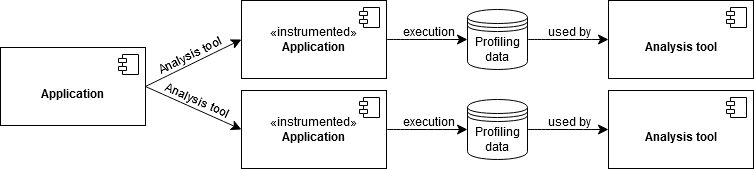

The diagram above was exported from draw.io. Its source (the exported page's mxGraphModel, read from the mxfile embedded in the PNG):
<mxGraphModel dx="2261" dy="792" grid="1" gridSize="10" guides="1" tooltips="1" connect="1" arrows="1" fold="1" page="1" pageScale="1" pageWidth="827" pageHeight="1169" math="0" shadow="0">
  <root>
    <mxCell id="0" />
    <mxCell id="1" parent="0" />
    <mxCell id="8-DTEtAoFvwowYx7xC6E-1" value="&lt;div&gt;«instrumented»&lt;/div&gt;&lt;b&gt;Application&lt;/b&gt;" style="html=1;dropTarget=0;whiteSpace=wrap;" vertex="1" parent="1">
      <mxGeometry x="11" y="27" width="145" height="78" as="geometry" />
    </mxCell>
    <mxCell id="8-DTEtAoFvwowYx7xC6E-2" value="" style="shape=module;jettyWidth=8;jettyHeight=4;html=1;" vertex="1" parent="8-DTEtAoFvwowYx7xC6E-1">
      <mxGeometry x="1" width="20" height="20" relative="1" as="geometry">
        <mxPoint x="-27" y="7" as="offset" />
      </mxGeometry>
    </mxCell>
    <mxCell id="8-DTEtAoFvwowYx7xC6E-3" value="&lt;br&gt;&lt;b&gt;Application&lt;/b&gt;" style="html=1;dropTarget=0;whiteSpace=wrap;" vertex="1" parent="1">
      <mxGeometry x="-230" y="74" width="145" height="78" as="geometry" />
    </mxCell>
    <mxCell id="8-DTEtAoFvwowYx7xC6E-4" value="" style="shape=module;jettyWidth=8;jettyHeight=4;html=1;" vertex="1" parent="8-DTEtAoFvwowYx7xC6E-3">
      <mxGeometry x="1" width="20" height="20" relative="1" as="geometry">
        <mxPoint x="-27" y="7" as="offset" />
      </mxGeometry>
    </mxCell>
    <mxCell id="8-DTEtAoFvwowYx7xC6E-5" value="" style="endArrow=classic;html=1;rounded=0;fontSize=12;startSize=8;endSize=8;curved=1;exitX=1;exitY=0.5;exitDx=0;exitDy=0;entryX=0;entryY=0.5;entryDx=0;entryDy=0;" edge="1" parent="1" source="8-DTEtAoFvwowYx7xC6E-3" target="8-DTEtAoFvwowYx7xC6E-1">
      <mxGeometry width="50" height="50" relative="1" as="geometry">
        <mxPoint x="175" y="195" as="sourcePoint" />
        <mxPoint x="225" y="145" as="targetPoint" />
      </mxGeometry>
    </mxCell>
    <mxCell id="8-DTEtAoFvwowYx7xC6E-6" value="&lt;div&gt;Analysis tool&lt;/div&gt;" style="edgeLabel;html=1;align=center;verticalAlign=middle;resizable=0;points=[];fontSize=12;rotation=334;" vertex="1" connectable="0" parent="8-DTEtAoFvwowYx7xC6E-5">
      <mxGeometry y="9" relative="1" as="geometry">
        <mxPoint as="offset" />
      </mxGeometry>
    </mxCell>
    <mxCell id="8-DTEtAoFvwowYx7xC6E-7" value="Profiling data" style="shape=datastore;whiteSpace=wrap;html=1;" vertex="1" parent="1">
      <mxGeometry x="237" y="36" width="60" height="60" as="geometry" />
    </mxCell>
    <mxCell id="8-DTEtAoFvwowYx7xC6E-8" value="" style="endArrow=classic;html=1;rounded=0;fontSize=12;startSize=8;endSize=8;curved=1;exitX=1;exitY=0.5;exitDx=0;exitDy=0;entryX=0;entryY=0.5;entryDx=0;entryDy=0;" edge="1" parent="1" source="8-DTEtAoFvwowYx7xC6E-1" target="8-DTEtAoFvwowYx7xC6E-7">
      <mxGeometry width="50" height="50" relative="1" as="geometry">
        <mxPoint x="211" y="123" as="sourcePoint" />
        <mxPoint x="332" y="23" as="targetPoint" />
      </mxGeometry>
    </mxCell>
    <mxCell id="8-DTEtAoFvwowYx7xC6E-9" value="execution" style="edgeLabel;html=1;align=center;verticalAlign=middle;resizable=0;points=[];fontSize=12;rotation=0;" vertex="1" connectable="0" parent="8-DTEtAoFvwowYx7xC6E-8">
      <mxGeometry y="9" relative="1" as="geometry">
        <mxPoint as="offset" />
      </mxGeometry>
    </mxCell>
    <mxCell id="8-DTEtAoFvwowYx7xC6E-10" value="&lt;br&gt;&lt;b&gt;Analysis tool&lt;/b&gt;" style="html=1;dropTarget=0;whiteSpace=wrap;" vertex="1" parent="1">
      <mxGeometry x="378" y="117" width="145" height="78" as="geometry" />
    </mxCell>
    <mxCell id="8-DTEtAoFvwowYx7xC6E-11" value="" style="shape=module;jettyWidth=8;jettyHeight=4;html=1;" vertex="1" parent="8-DTEtAoFvwowYx7xC6E-10">
      <mxGeometry x="1" width="20" height="20" relative="1" as="geometry">
        <mxPoint x="-27" y="7" as="offset" />
      </mxGeometry>
    </mxCell>
    <mxCell id="8-DTEtAoFvwowYx7xC6E-12" value="&lt;br&gt;&lt;b&gt;Analysis tool&lt;/b&gt;" style="html=1;dropTarget=0;whiteSpace=wrap;" vertex="1" parent="1">
      <mxGeometry x="378" y="27" width="145" height="78" as="geometry" />
    </mxCell>
    <mxCell id="8-DTEtAoFvwowYx7xC6E-13" value="" style="shape=module;jettyWidth=8;jettyHeight=4;html=1;" vertex="1" parent="8-DTEtAoFvwowYx7xC6E-12">
      <mxGeometry x="1" width="20" height="20" relative="1" as="geometry">
        <mxPoint x="-27" y="7" as="offset" />
      </mxGeometry>
    </mxCell>
    <mxCell id="8-DTEtAoFvwowYx7xC6E-14" value="" style="endArrow=classic;html=1;rounded=0;fontSize=12;startSize=8;endSize=8;curved=1;exitX=1;exitY=0.5;exitDx=0;exitDy=0;entryX=0;entryY=0.5;entryDx=0;entryDy=0;" edge="1" parent="1" source="8-DTEtAoFvwowYx7xC6E-7" target="8-DTEtAoFvwowYx7xC6E-12">
      <mxGeometry width="50" height="50" relative="1" as="geometry">
        <mxPoint x="307" y="123" as="sourcePoint" />
        <mxPoint x="388" y="123" as="targetPoint" />
      </mxGeometry>
    </mxCell>
    <mxCell id="8-DTEtAoFvwowYx7xC6E-15" value="used by" style="edgeLabel;html=1;align=center;verticalAlign=middle;resizable=0;points=[];fontSize=12;rotation=0;" vertex="1" connectable="0" parent="8-DTEtAoFvwowYx7xC6E-14">
      <mxGeometry y="9" relative="1" as="geometry">
        <mxPoint as="offset" />
      </mxGeometry>
    </mxCell>
    <mxCell id="8-DTEtAoFvwowYx7xC6E-16" value="" style="endArrow=classic;html=1;rounded=0;fontSize=12;startSize=8;endSize=8;curved=1;exitX=1;exitY=0.5;exitDx=0;exitDy=0;entryX=0;entryY=0.5;entryDx=0;entryDy=0;" edge="1" parent="1" source="8-DTEtAoFvwowYx7xC6E-18" target="8-DTEtAoFvwowYx7xC6E-10">
      <mxGeometry width="50" height="50" relative="1" as="geometry">
        <mxPoint x="317" y="133" as="sourcePoint" />
        <mxPoint x="398" y="133" as="targetPoint" />
      </mxGeometry>
    </mxCell>
    <mxCell id="8-DTEtAoFvwowYx7xC6E-17" value="used by" style="edgeLabel;html=1;align=center;verticalAlign=middle;resizable=0;points=[];fontSize=12;rotation=0;" vertex="1" connectable="0" parent="8-DTEtAoFvwowYx7xC6E-16">
      <mxGeometry y="9" relative="1" as="geometry">
        <mxPoint as="offset" />
      </mxGeometry>
    </mxCell>
    <mxCell id="8-DTEtAoFvwowYx7xC6E-18" value="Profiling data" style="shape=datastore;whiteSpace=wrap;html=1;" vertex="1" parent="1">
      <mxGeometry x="237" y="126" width="60" height="60" as="geometry" />
    </mxCell>
    <mxCell id="8-DTEtAoFvwowYx7xC6E-19" value="&lt;div&gt;«instrumented»&lt;/div&gt;&lt;b&gt;Application&lt;/b&gt;" style="html=1;dropTarget=0;whiteSpace=wrap;" vertex="1" parent="1">
      <mxGeometry x="11" y="117" width="145" height="78" as="geometry" />
    </mxCell>
    <mxCell id="8-DTEtAoFvwowYx7xC6E-20" value="" style="shape=module;jettyWidth=8;jettyHeight=4;html=1;" vertex="1" parent="8-DTEtAoFvwowYx7xC6E-19">
      <mxGeometry x="1" width="20" height="20" relative="1" as="geometry">
        <mxPoint x="-27" y="7" as="offset" />
      </mxGeometry>
    </mxCell>
    <mxCell id="8-DTEtAoFvwowYx7xC6E-21" value="" style="endArrow=classic;html=1;rounded=0;fontSize=12;startSize=8;endSize=8;curved=1;exitX=1;exitY=0.5;exitDx=0;exitDy=0;entryX=0;entryY=0.5;entryDx=0;entryDy=0;" edge="1" parent="1" source="8-DTEtAoFvwowYx7xC6E-19" target="8-DTEtAoFvwowYx7xC6E-18">
      <mxGeometry width="50" height="50" relative="1" as="geometry">
        <mxPoint x="166" y="76" as="sourcePoint" />
        <mxPoint x="260" y="76" as="targetPoint" />
      </mxGeometry>
    </mxCell>
    <mxCell id="8-DTEtAoFvwowYx7xC6E-22" value="execution" style="edgeLabel;html=1;align=center;verticalAlign=middle;resizable=0;points=[];fontSize=12;rotation=0;" vertex="1" connectable="0" parent="8-DTEtAoFvwowYx7xC6E-21">
      <mxGeometry y="9" relative="1" as="geometry">
        <mxPoint as="offset" />
      </mxGeometry>
    </mxCell>
    <mxCell id="8-DTEtAoFvwowYx7xC6E-23" value="" style="endArrow=classic;html=1;rounded=0;fontSize=12;startSize=8;endSize=8;curved=1;exitX=1;exitY=0.5;exitDx=0;exitDy=0;entryX=0;entryY=0.5;entryDx=0;entryDy=0;" edge="1" parent="1" source="8-DTEtAoFvwowYx7xC6E-3" target="8-DTEtAoFvwowYx7xC6E-19">
      <mxGeometry width="50" height="50" relative="1" as="geometry">
        <mxPoint x="-60" y="123" as="sourcePoint" />
        <mxPoint x="21" y="76" as="targetPoint" />
      </mxGeometry>
    </mxCell>
    <mxCell id="8-DTEtAoFvwowYx7xC6E-24" value="&lt;div&gt;Analysis tool&lt;/div&gt;" style="edgeLabel;html=1;align=center;verticalAlign=middle;resizable=0;points=[];fontSize=12;rotation=24;" vertex="1" connectable="0" parent="8-DTEtAoFvwowYx7xC6E-23">
      <mxGeometry y="9" relative="1" as="geometry">
        <mxPoint as="offset" />
      </mxGeometry>
    </mxCell>
  </root>
</mxGraphModel>